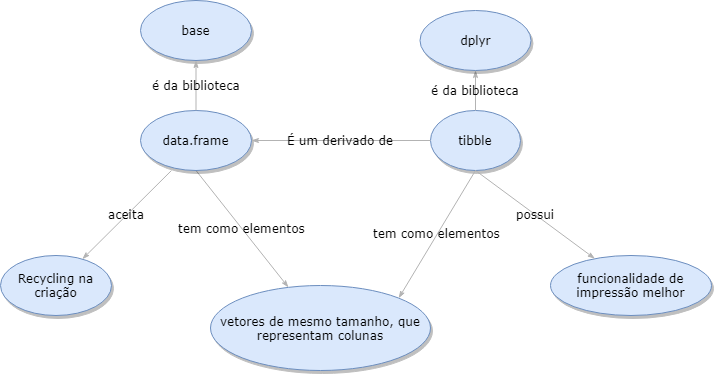

The diagram above was exported from draw.io. Its source (the exported page's mxGraphModel, read from the mxfile embedded in the PNG):
<mxGraphModel dx="1072" dy="612" grid="1" gridSize="10" guides="1" tooltips="1" connect="1" arrows="1" fold="1" page="1" pageScale="1" pageWidth="1100" pageHeight="850" background="#ffffff" math="0" shadow="0">
  <root>
    <mxCell id="0" />
    <mxCell id="1" parent="0" />
    <mxCell id="1ea317790d2ca983-13" value="tem como elementos" style="edgeStyle=none;rounded=1;html=1;labelBackgroundColor=none;startArrow=none;startFill=0;startSize=5;endArrow=classicThin;endFill=1;endSize=5;jettySize=auto;orthogonalLoop=1;strokeColor=#B3B3B3;strokeWidth=1;fontFamily=Verdana;fontSize=12;fontColor=#000000;exitX=0.5;exitY=1;exitDx=0;exitDy=0;" parent="1" source="1ea317790d2ca983-1" target="1ea317790d2ca983-9" edge="1">
      <mxGeometry relative="1" as="geometry">
        <Array as="points" />
      </mxGeometry>
    </mxCell>
    <mxCell id="1ea317790d2ca983-1" value="data.frame" style="ellipse;whiteSpace=wrap;html=1;rounded=0;shadow=1;comic=0;labelBackgroundColor=none;strokeColor=#6c8ebf;strokeWidth=1;fillColor=#dae8fc;fontFamily=Verdana;fontSize=12;align=center;" parent="1" vertex="1">
      <mxGeometry x="210" y="120" width="111" height="60" as="geometry" />
    </mxCell>
    <mxCell id="1ea317790d2ca983-9" value="vetores de mesmo tamanho, que representam colunas" style="ellipse;whiteSpace=wrap;html=1;rounded=0;shadow=1;comic=0;labelBackgroundColor=none;strokeColor=#6c8ebf;strokeWidth=1;fillColor=#dae8fc;fontFamily=Verdana;fontSize=12;align=center;" parent="1" vertex="1">
      <mxGeometry x="280" y="295" width="220" height="85" as="geometry" />
    </mxCell>
    <mxCell id="HSBDTI_9yn8tDyK1RsiF-1" value="tibble" style="ellipse;whiteSpace=wrap;html=1;rounded=0;shadow=1;comic=0;labelBackgroundColor=none;strokeColor=#6c8ebf;strokeWidth=1;fillColor=#dae8fc;fontFamily=Verdana;fontSize=12;align=center;" parent="1" vertex="1">
      <mxGeometry x="500" y="120" width="90" height="60" as="geometry" />
    </mxCell>
    <mxCell id="X0pOMDFGtDwKqCdLH5uR-1" value="É um derivado de" style="edgeStyle=none;rounded=1;html=1;labelBackgroundColor=none;startArrow=none;startFill=0;startSize=5;endArrow=classicThin;endFill=1;endSize=5;jettySize=auto;orthogonalLoop=1;strokeColor=#B3B3B3;strokeWidth=1;fontFamily=Verdana;fontSize=12;fontColor=#000000;exitX=0;exitY=0.5;exitDx=0;exitDy=0;entryX=1;entryY=0.5;entryDx=0;entryDy=0;" edge="1" parent="1" source="HSBDTI_9yn8tDyK1RsiF-1" target="1ea317790d2ca983-1">
      <mxGeometry relative="1" as="geometry">
        <Array as="points" />
        <mxPoint x="275.5" y="190" as="sourcePoint" />
        <mxPoint x="154.60087757484007" y="283.31140321404973" as="targetPoint" />
      </mxGeometry>
    </mxCell>
    <mxCell id="X0pOMDFGtDwKqCdLH5uR-2" value="tem como elementos" style="edgeStyle=none;rounded=1;html=1;labelBackgroundColor=none;startArrow=none;startFill=0;startSize=5;endArrow=classicThin;endFill=1;endSize=5;jettySize=auto;orthogonalLoop=1;strokeColor=#B3B3B3;strokeWidth=1;fontFamily=Verdana;fontSize=12;fontColor=#000000;exitX=0.5;exitY=1;exitDx=0;exitDy=0;entryX=1;entryY=0;entryDx=0;entryDy=0;" edge="1" parent="1" source="HSBDTI_9yn8tDyK1RsiF-1" target="1ea317790d2ca983-9">
      <mxGeometry relative="1" as="geometry">
        <Array as="points" />
        <mxPoint x="275.5" y="190" as="sourcePoint" />
        <mxPoint x="367.8946568782317" y="306.85049298292233" as="targetPoint" />
      </mxGeometry>
    </mxCell>
    <mxCell id="X0pOMDFGtDwKqCdLH5uR-3" value="base" style="ellipse;whiteSpace=wrap;html=1;rounded=0;shadow=1;comic=0;labelBackgroundColor=none;strokeColor=#6c8ebf;strokeWidth=1;fillColor=#dae8fc;fontFamily=Verdana;fontSize=12;align=center;" vertex="1" parent="1">
      <mxGeometry x="210" y="10" width="111" height="60" as="geometry" />
    </mxCell>
    <mxCell id="X0pOMDFGtDwKqCdLH5uR-4" value="é da biblioteca" style="edgeStyle=none;rounded=1;html=1;labelBackgroundColor=none;startArrow=none;startFill=0;startSize=5;endArrow=classicThin;endFill=1;endSize=5;jettySize=auto;orthogonalLoop=1;strokeColor=#B3B3B3;strokeWidth=1;fontFamily=Verdana;fontSize=12;fontColor=#000000;exitX=0.5;exitY=0;exitDx=0;exitDy=0;" edge="1" parent="1" source="1ea317790d2ca983-1" target="X0pOMDFGtDwKqCdLH5uR-3">
      <mxGeometry relative="1" as="geometry">
        <Array as="points" />
        <mxPoint x="275.5" y="190" as="sourcePoint" />
        <mxPoint x="367.8946568782317" y="306.85049298292233" as="targetPoint" />
      </mxGeometry>
    </mxCell>
    <mxCell id="X0pOMDFGtDwKqCdLH5uR-5" value="é da biblioteca" style="edgeStyle=none;rounded=1;html=1;labelBackgroundColor=none;startArrow=none;startFill=0;startSize=5;endArrow=classicThin;endFill=1;endSize=5;jettySize=auto;orthogonalLoop=1;strokeColor=#B3B3B3;strokeWidth=1;fontFamily=Verdana;fontSize=12;fontColor=#000000;exitX=0.5;exitY=0;exitDx=0;exitDy=0;entryX=0.5;entryY=1;entryDx=0;entryDy=0;" edge="1" parent="1" source="HSBDTI_9yn8tDyK1RsiF-1" target="X0pOMDFGtDwKqCdLH5uR-6">
      <mxGeometry relative="1" as="geometry">
        <Array as="points" />
        <mxPoint x="275.5" y="130" as="sourcePoint" />
        <mxPoint x="540" y="60" as="targetPoint" />
      </mxGeometry>
    </mxCell>
    <mxCell id="X0pOMDFGtDwKqCdLH5uR-6" value="dplyr" style="ellipse;whiteSpace=wrap;html=1;rounded=0;shadow=1;comic=0;labelBackgroundColor=none;strokeColor=#6c8ebf;strokeWidth=1;fillColor=#dae8fc;fontFamily=Verdana;fontSize=12;align=center;" vertex="1" parent="1">
      <mxGeometry x="489.5" y="20" width="111" height="60" as="geometry" />
    </mxCell>
    <mxCell id="X0pOMDFGtDwKqCdLH5uR-8" value="Recycling na criação" style="ellipse;whiteSpace=wrap;html=1;rounded=0;shadow=1;comic=0;labelBackgroundColor=none;strokeColor=#6c8ebf;strokeWidth=1;fillColor=#dae8fc;fontFamily=Verdana;fontSize=12;align=center;" vertex="1" parent="1">
      <mxGeometry x="70" y="265" width="111" height="60" as="geometry" />
    </mxCell>
    <mxCell id="X0pOMDFGtDwKqCdLH5uR-9" value="aceita" style="edgeStyle=none;rounded=1;html=1;labelBackgroundColor=none;startArrow=none;startFill=0;startSize=5;endArrow=classicThin;endFill=1;endSize=5;jettySize=auto;orthogonalLoop=1;strokeColor=#B3B3B3;strokeWidth=1;fontFamily=Verdana;fontSize=12;fontColor=#000000;exitX=0.279;exitY=1;exitDx=0;exitDy=0;exitPerimeter=0;" edge="1" parent="1" source="1ea317790d2ca983-1" target="X0pOMDFGtDwKqCdLH5uR-8">
      <mxGeometry relative="1" as="geometry">
        <Array as="points" />
        <mxPoint x="275.5" y="190" as="sourcePoint" />
        <mxPoint x="367.8946568782317" y="306.85049298292233" as="targetPoint" />
      </mxGeometry>
    </mxCell>
    <mxCell id="X0pOMDFGtDwKqCdLH5uR-10" value="funcionalidade de impressão melhor" style="ellipse;whiteSpace=wrap;html=1;rounded=0;shadow=1;comic=0;labelBackgroundColor=none;strokeColor=#6c8ebf;strokeWidth=1;fillColor=#dae8fc;fontFamily=Verdana;fontSize=12;align=center;" vertex="1" parent="1">
      <mxGeometry x="620" y="265" width="161" height="60" as="geometry" />
    </mxCell>
    <mxCell id="X0pOMDFGtDwKqCdLH5uR-12" value="possui" style="edgeStyle=none;rounded=1;html=1;labelBackgroundColor=none;startArrow=none;startFill=0;startSize=5;endArrow=classicThin;endFill=1;endSize=5;jettySize=auto;orthogonalLoop=1;strokeColor=#B3B3B3;strokeWidth=1;fontFamily=Verdana;fontSize=12;fontColor=#000000;exitX=0.5;exitY=1;exitDx=0;exitDy=0;" edge="1" parent="1" source="HSBDTI_9yn8tDyK1RsiF-1" target="X0pOMDFGtDwKqCdLH5uR-10">
      <mxGeometry relative="1" as="geometry">
        <Array as="points" />
        <mxPoint x="555" y="190" as="sourcePoint" />
        <mxPoint x="478.2406232489984" y="317.6263074867461" as="targetPoint" />
      </mxGeometry>
    </mxCell>
  </root>
</mxGraphModel>